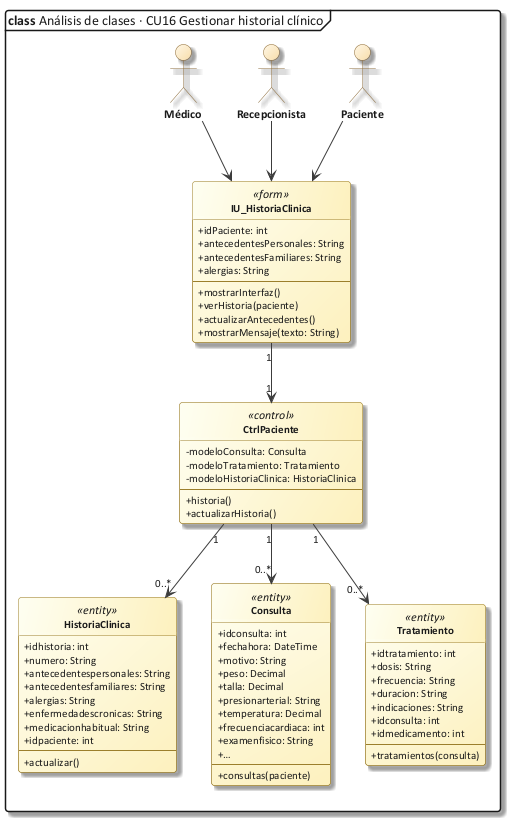

The diagram above was rendered by PlantUML. Its source (embedded in the PNG):
@startuml 28_clase_cu16
!include C:/Users/Sergio Estaca Paco/Desktop/HeadSalud/Docs/diagramas/estilo_ea.iuml
mainframe **class** Análisis de clases · CU16 Gestionar historial clínico
allowmixing
hide circle
skinparam classAttributeIconSize 0
actor "Médico" as MED
actor "Recepcionista" as REC
actor "Paciente" as PAC
class "IU_HistoriaClinica" as IU <<form>> {
  + idPaciente: int
  + antecedentesPersonales: String
  + antecedentesFamiliares: String
  + alergias: String
  --
  + mostrarInterfaz()
  + verHistoria(paciente)
  + actualizarAntecedentes()
  + mostrarMensaje(texto: String)
}
class "CtrlPaciente" as C <<control>> {
  - modeloConsulta: Consulta
  - modeloTratamiento: Tratamiento
  - modeloHistoriaClinica: HistoriaClinica
  --
  + historia()
  + actualizarHistoria()
}
class "HistoriaClinica" as H <<entity>> {
  + idhistoria: int
  + numero: String
  + antecedentespersonales: String
  + antecedentesfamiliares: String
  + alergias: String
  + enfermedadescronicas: String
  + medicacionhabitual: String
  + idpaciente: int
  --
  + actualizar()
}
class "Consulta" as CO <<entity>> {
  + idconsulta: int
  + fechahora: DateTime
  + motivo: String
  + peso: Decimal
  + talla: Decimal
  + presionarterial: String
  + temperatura: Decimal
  + frecuenciacardiaca: int
  + examenfisico: String
  + …
  --
  + consultas(paciente)
}
class "Tratamiento" as T <<entity>> {
  + idtratamiento: int
  + dosis: String
  + frecuencia: String
  + duracion: String
  + indicaciones: String
  + idconsulta: int
  + idmedicamento: int
  --
  + tratamientos(consulta)
}
MED --> IU
REC --> IU
PAC --> IU
IU "1" --> "1" C
C "1" --> "0..*" CO
C "1" --> "0..*" T
C "1" --> "0..*" H
@enduml